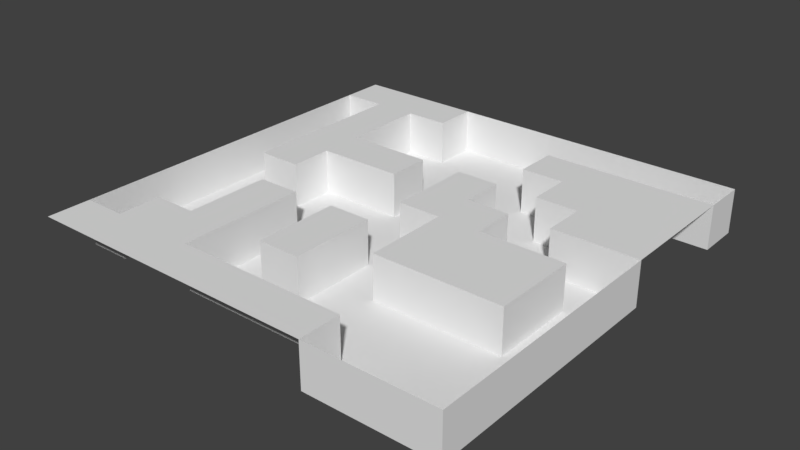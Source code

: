 # Source: untitled.blend  (saved by Blender 2.77.0; exported with 4.5.12 LTS)
import bpy
from mathutils import Matrix  # noqa: F401  (used for matrix-valued properties, if any)

bpy.ops.wm.read_factory_settings(use_empty=True)
scene = bpy.context.scene
scene.name = 'Scene'

# ---- collections
col_collection_1 = bpy.data.collections.new('Collection 1'); scene.collection.children.link(col_collection_1)

# ---- world
world_world = bpy.data.worlds.new('World'); scene.world = world_world
world_world.color = (0.05088, 0.05088, 0.05088)
world_world.use_sun_shadow = False
world_world.sun_shadow_jitter_overblur = 0.0
world_world.cycles.sampling_method = 'MANUAL'

# ---- meshes
me_plane_006 = bpy.data.meshes.new('Plane.006')
me_plane_006.from_pydata([(-1.0, -1.0, 0.0), (1.0, -1.0, 0.0), (-1.0, 1.0, 0.0), (1.0, 1.0, 0.0), (-1.0, 0.8, 0.0), (-1.0, 0.6, 0.0), (-1.0, 0.4, 0.0), (-1.0, 0.2, 0.0), (-1.0, 0.0, 0.0), (-1.0, -0.2, 0.0), (-1.0, -0.4, 0.0), (-1.0, -0.6, 0.0), (-1.0, -0.8, 0.0), (-0.8, -1.0, 0.0), (-0.6, -1.0, 0.0), (-0.4, -1.0, 0.0), (-0.2, -1.0, 0.0), (0.0, -1.0, 0.0), (0.2, -1.0, 0.0), (0.4, -1.0, 0.0), (0.6, -1.0, 0.0), (0.8, -1.0, 0.0), (1.0, -0.8, 0.0), (1.0, -0.6, 0.0), (1.0, -0.4, 0.0), (1.0, -0.2, 0.0), (1.0, 0.0, 0.0), (1.0, 0.2, 0.0), (1.0, 0.4, 0.0), (1.0, 0.6, 0.0), (1.0, 0.8, 0.0), (0.8, 1.0, 0.0), (0.6, 1.0, 0.0), (0.4, 1.0, 0.0), (0.2, 1.0, 0.0), (0.0, 1.0, 0.0), (-0.2, 1.0, 0.0), (-0.4, 1.0, 0.0), (-0.6, 1.0, 0.0), (-0.8, 1.0, 0.0), (-0.8, -0.8, 0.0), (-0.8, -0.6, 0.0), (0.6, -1.0, -10.34), (0.4, -1.0, -10.34), (-0.8, 0.0, 0.0), (-0.8, 0.2, 0.0), (-0.8, 0.4, 0.0), (-0.8, 0.6, 0.0), (-0.8, 0.8, 0.0), (-0.6, -0.8, 0.0), (-0.6, -0.6, 0.0), (-0.6, -0.4, 0.0), (-0.6, -0.2, 0.0), (-0.6, 0.0, 0.0), (-0.6, 0.2, 0.0), (-0.6, 0.4, 0.0), (-0.6, 0.6, 0.0), (-0.6, 0.8, 0.0), (-0.4, -0.8, 0.0), (-0.4, -0.6, 0.0), (-0.4, -0.4, 0.0), (-0.4, -0.2, 0.0), (-1.0, -0.8, -10.34), (-0.4, 0.2, 0.0), (-0.4, 0.4, 0.0), (-1.0, -0.6, -10.34), (-0.4, 0.8, 0.0), (-0.2, -0.8, 0.0), (-0.2, -0.6, 0.0), (-0.2, -0.4, 0.0), (-0.2, -0.2, 0.0), (-1.0, -0.4, -10.34), (-0.2, 0.2, 0.0), (-0.2, 0.4, 0.0), (-1.0, -0.2, -10.34), (-1.0, 0.0, -10.34), (0.0, -0.8, 0.0), (0.0, -0.6, 0.0), (0.0, -0.4, 0.0), (0.0, -0.2, 0.0), (0.0, 0.0, 0.0), (0.0, 0.2, 0.0), (0.0, 0.4, 0.0), (-1.0, 0.2, -10.34), (-1.0, 0.4, -10.34), (0.2, -0.8, 0.0), (-1.0, 0.6, -10.34), (0.2, -0.4, 0.0), (0.2, -0.2, 0.0), (0.2, 0.0, 0.0), (0.2, 0.2, 0.0), (0.2, 0.4, 0.0), (0.2, 0.6, 0.0), (0.2, 0.8, 0.0), (0.4, -0.8, 0.0), (-1.0, 0.8, -10.34), (0.4, -0.4, 0.0), (0.4, -0.2, 0.0), (0.4, 0.0, 0.0), (0.4, 0.2, 0.0), (0.4, 0.4, 0.0), (0.4, 0.6, 0.0), (0.4, 0.8, 0.0), (1.0, 1.0, -10.34), (1.0, 0.8, -10.34), (0.6, -0.4, 0.0), (0.6, -0.2, 0.0), (0.6, 0.0, 0.0), (0.6, 0.2, 0.0), (0.6, 0.4, 0.0), (0.6, 0.6, 0.0), (0.6, 0.8, 0.0), (1.0, -1.0, -10.34), (0.8, -1.0, -10.34), (0.8, -0.4, 0.0), (0.8, -0.2, 0.0), (0.8, 0.0, 0.0), (0.8, 0.2, 0.0), (0.8, 0.4, 0.0), (0.8, 0.6, 0.0), (0.8, 0.8, 0.0), (0.8, -1.0, -1.429), (1.0, -1.0, -1.429), (1.0, 0.8, -1.429), (1.0, 1.0, -1.429), (-1.0, 0.8, -1.429), (-1.0, 0.6, -1.429), (-1.0, 0.4, -1.429), (-1.0, 0.2, -1.429), (-1.0, 0.0, -1.429), (-1.0, -0.2, -1.429), (-1.0, -0.4, -1.429), (-1.0, -0.6, -1.429), (-1.0, -0.8, -1.429), (0.4, -1.0, -1.429), (0.6, -1.0, -1.429), (1.0, -0.8, -1.429), (1.0, -0.6, -1.429), (1.0, -0.4, -1.429), (1.0, -0.2, -1.429), (1.0, 0.0, -1.429), (1.0, 0.2, -1.429), (0.8, 1.0, -1.429), (0.6, 1.0, -1.429), (0.4, 1.0, -1.429), (0.2, 1.0, -1.429), (0.0, 1.0, -1.429), (-0.2, 1.0, -1.429), (-0.4, 1.0, -1.429), (-0.8, -0.8, -1.429), (-0.8, -0.6, -1.429), (-0.8, 0.0, -1.429), (-0.8, 0.2, -1.429), (-0.8, 0.4, -1.429), (-0.8, 0.6, -1.429), (-0.8, 0.8, -1.429), (-0.6, -0.6, -1.429), (-0.6, -0.4, -1.429), (-0.6, -0.2, -1.429), (-0.6, 0.0, -1.429), (-0.6, 0.2, -1.429), (-0.6, 0.4, -1.429), (-0.6, 0.6, -1.429), (-0.6, 0.8, -1.429), (-0.4, 0.8, -1.429), (-0.4, -0.8, -1.429), (-0.4, -0.6, -1.429), (-0.4, -0.4, -1.429), (-0.4, -0.2, -1.429), (-0.4, 0.2, -1.429), (-0.4, 0.4, -1.429), (-0.2, -0.8, -1.429), (-0.2, -0.6, -1.429), (-0.2, -0.4, -1.429), (-0.2, -0.2, -1.429), (-0.2, 0.2, -1.429), (-0.2, 0.4, -1.429), (0.0, -0.8, -1.429), (0.0, -0.6, -1.429), (0.0, -0.4, -1.429), (0.0, -0.2, -1.429), (0.0, 0.0, -1.429), (0.0, 0.2, -1.429), (0.0, 0.4, -1.429), (0.2, 0.8, -1.429), (0.2, -0.8, -1.429), (0.2, -0.4, -1.429), (0.2, -0.2, -1.429), (0.2, 0.0, -1.429), (0.2, 0.2, -1.429), (0.2, 0.4, -1.429), (0.2, 0.6, -1.429), (0.4, 0.8, -1.429), (0.4, -0.8, -1.429), (0.4, -0.4, -1.429), (0.4, 0.0, -1.429), (0.4, 0.2, -1.429), (0.4, 0.4, -1.429), (0.4, 0.6, -1.429), (0.6, 0.8, -1.429), (0.6, -0.4, -1.429), (0.6, 0.0, -1.429), (0.6, 0.2, -1.429), (0.6, 0.4, -1.429), (0.8, 0.8, -1.429), (0.8, -0.4, -1.429), (0.8, -0.2, -1.429), (0.8, 0.0, -1.429), (0.8, 0.2, -1.429), (1.0, -0.8, -10.34), (1.0, -0.6, -10.34), (1.0, -0.4, -10.34), (1.0, -0.2, -10.34), (1.0, 0.0, -10.34), (1.0, 0.2, -10.34), (0.8, 1.0, -10.34), (0.6, 1.0, -10.34), (0.4, 1.0, -10.34), (0.2, 1.0, -10.34), (0.0, 1.0, -10.34), (-0.2, 1.0, -10.34), (-0.4, 1.0, -10.34), (-0.8, -0.8, -10.34), (-0.8, -0.6, -10.34), (-0.8, -0.4, -10.34), (-0.8, -0.2, -10.34), (-0.8, 0.0, -10.34), (-0.8, 0.2, -10.34), (-0.8, 0.4, -10.34), (-0.8, 0.6, -10.34), (-0.8, 0.8, -10.34), (-0.6, -0.6, -10.34), (-0.6, -0.4, -10.34), (-0.6, -0.2, -10.34), (-0.6, 0.0, -10.34), (-0.6, 0.2, -10.34), (-0.6, 0.4, -10.34), (-0.6, 0.6, -10.34), (-0.6, 0.8, -10.34), (-0.4, 0.8, -10.34), (-0.4, -0.8, -10.34), (-0.4, -0.6, -10.34), (-0.4, -0.4, -10.34), (-0.4, -0.2, -10.34), (-0.4, 0.0, -10.34), (-0.4, 0.2, -10.34), (-0.4, 0.4, -10.34), (-0.4, 0.6, -10.34), (-0.2, 0.8, -10.34), (-0.2, -0.8, -10.34), (-0.2, -0.6, -10.34), (-0.2, -0.4, -10.34), (-0.2, -0.2, -10.34), (-0.2, 0.0, -10.34), (-0.2, 0.2, -10.34), (-0.2, 0.4, -10.34), (-0.2, 0.6, -10.34), (0.0, 0.8, -10.34), (0.0, -0.8, -10.34), (0.0, -0.6, -10.34), (0.0, -0.4, -10.34), (0.0, -0.2, -10.34), (0.0, 0.0, -10.34), (0.0, 0.2, -10.34), (0.0, 0.4, -10.34), (0.0, 0.6, -10.34), (0.2, 0.8, -10.34), (0.2, -0.8, -10.34), (0.2, -0.6, -10.34), (0.2, -0.4, -10.34), (0.2, -0.2, -10.34), (0.2, 0.0, -10.34), (0.2, 0.2, -10.34), (0.2, 0.4, -10.34), (0.2, 0.6, -10.34), (0.4, 0.8, -10.34), (0.4, -0.8, -10.34), (0.4, -0.6, -10.34), (0.4, -0.4, -10.34), (0.4, 0.0, -10.34), (0.4, 0.2, -10.34), (0.4, 0.4, -10.34), (0.4, 0.6, -10.34), (0.6, 0.8, -10.34), (0.6, -0.8, -10.34), (0.6, -0.6, -10.34), (0.6, -0.4, -10.34), (0.6, 0.0, -10.34), (0.6, 0.2, -10.34), (0.6, 0.4, -10.34), (0.8, 0.8, -10.34), (0.8, -0.8, -10.34), (0.8, -0.6, -10.34), (0.8, -0.4, -10.34), (0.8, -0.2, -10.34), (0.8, 0.0, -10.34), (0.8, 0.2, -10.34)], [], [(12, 40, 149, 133), (4, 48, 39, 2), (48, 57, 38, 39), (57, 66, 37, 38), (24, 25, 139, 138), (66, 57, 163, 164), (73, 72, 175, 176), (23, 24, 138, 137), (82, 91, 190, 183), (117, 108, 202, 208), (0, 13, 40, 12), (22, 23, 137, 136), (55, 64, 170, 161), (47, 48, 155, 154), (107, 116, 207, 201), (94, 19, 134, 193), (1, 22, 136, 122), (63, 54, 160, 169), (46, 47, 154, 153), (13, 14, 49, 40), (40, 49, 50, 41), (89, 80, 181, 188), (69, 70, 174, 173), (20, 21, 121, 135), (44, 53, 54, 45), (45, 54, 55, 46), (46, 55, 56, 47), (47, 56, 57, 48), (14, 15, 58, 49), (49, 58, 59, 50), (50, 59, 60, 51), (51, 60, 61, 52), (45, 46, 153, 152), (68, 69, 173, 172), (54, 63, 64, 55), (114, 105, 200, 205), (92, 93, 184, 191), (15, 16, 67, 58), (116, 115, 206, 207), (19, 20, 135, 134), (52, 61, 168, 158), (44, 45, 152, 151), (115, 114, 205, 206), (63, 72, 73, 64), (91, 90, 189, 190), (76, 85, 185, 177), (16, 17, 76, 67), (102, 111, 199, 192), (68, 77, 78, 69), (69, 78, 79, 70), (88, 89, 188, 187), (40, 41, 150, 149), (109, 100, 197, 203), (87, 88, 187, 186), (98, 107, 201, 195), (17, 18, 85, 76), (108, 109, 203, 202), (11, 12, 133, 132), (53, 44, 151, 159), (70, 79, 180, 174), (80, 89, 90, 81), (81, 90, 91, 82), (61, 60, 167, 168), (105, 96, 194, 200), (18, 19, 94, 85), (10, 11, 132, 131), (36, 37, 148, 147), (87, 96, 97, 88), (88, 97, 98, 89), (89, 98, 99, 90), (60, 59, 166, 167), (9, 10, 131, 130), (92, 101, 102, 93), (35, 36, 147, 146), (77, 68, 172, 178), (59, 58, 165, 166), (96, 105, 106, 97), (97, 106, 107, 98), (120, 30, 123, 204), (8, 9, 130, 129), (100, 109, 110, 101), (101, 110, 111, 102), (41, 50, 156, 150), (34, 35, 146, 145), (67, 76, 177, 171), (105, 114, 115, 106), (106, 115, 116, 107), (93, 102, 192, 184), (108, 117, 118, 109), (109, 118, 119, 110), (110, 119, 120, 111), (81, 82, 183, 182), (7, 8, 129, 128), (33, 34, 145, 144), (37, 66, 164, 148), (101, 92, 191, 198), (80, 81, 182, 181), (117, 27, 28, 118), (118, 28, 29, 119), (119, 29, 30, 120), (137, 138, 211, 210), (166, 165, 240, 241), (170, 176, 255, 246), (136, 137, 210, 209), (148, 164, 239, 221), (207, 206, 294, 295), (175, 169, 245, 254), (122, 136, 209, 112), (184, 192, 275, 266), (163, 162, 237, 238), (206, 205, 293, 294), (135, 121, 113, 42), (198, 191, 274, 282), (162, 161, 236, 237), (134, 135, 42, 43), (160, 159, 234, 235), (182, 183, 264, 263), (132, 133, 62, 65), (189, 196, 280, 272), (181, 182, 263, 262), (131, 132, 65, 71), (194, 186, 269, 278), (157, 158, 233, 232), (165, 171, 249, 240), (130, 131, 71, 74), (156, 157, 232, 231), (180, 179, 260, 261), (202, 203, 289, 288), (164, 163, 238, 239), (129, 130, 74, 75), (185, 193, 276, 267), (154, 155, 230, 229), (204, 123, 104, 290), (179, 178, 259, 260), (128, 129, 75, 83), (153, 154, 229, 228), (141, 208, 296, 214), (161, 170, 246, 236), (127, 128, 83, 84), (152, 153, 228, 227), (169, 160, 235, 245), (126, 127, 84, 86), (183, 190, 273, 264), (151, 152, 227, 226), (125, 126, 86, 95), (188, 181, 262, 271), (158, 168, 243, 233), (123, 124, 103, 104), (176, 175, 254, 255), (197, 198, 282, 281), (159, 151, 226, 234), (121, 122, 112, 113), (149, 150, 223, 222), (199, 204, 290, 283), (196, 195, 279, 280), (177, 185, 267, 258), (147, 148, 221, 220), (208, 202, 288, 296), (173, 174, 252, 251), (150, 156, 231, 223), (58, 67, 171, 165), (25, 26, 140, 139), (111, 120, 204, 199), (85, 94, 193, 185), (50, 51, 157, 156), (26, 27, 141, 140), (21, 1, 122, 121), (99, 98, 195, 196), (51, 52, 158, 157), (30, 3, 124, 123), (96, 87, 186, 194), (100, 101, 198, 197), (54, 53, 159, 160), (78, 77, 178, 179), (72, 63, 169, 175), (3, 31, 142, 124), (4, 5, 126, 125), (79, 78, 179, 180), (90, 99, 196, 189), (56, 55, 161, 162), (64, 73, 176, 170), (31, 32, 143, 142), (5, 6, 127, 126), (27, 117, 208, 141), (57, 56, 162, 163), (32, 33, 144, 143), (48, 4, 125, 155), (6, 7, 128, 127), (290, 104, 103, 215), (239, 248, 220, 221), (248, 257, 219, 220), (257, 266, 218, 219), (266, 275, 217, 218), (275, 283, 216, 217), (283, 290, 215, 216), (62, 222, 223, 65), (65, 223, 224, 71), (71, 224, 225, 74), (74, 225, 226, 75), (75, 226, 227, 83), (83, 227, 228, 84), (84, 228, 229, 86), (86, 229, 230, 95), (223, 231, 232, 224), (224, 232, 233, 225), (225, 233, 234, 226), (233, 243, 244, 234), (234, 244, 245, 235), (236, 246, 247, 237), (237, 247, 239, 238), (240, 249, 250, 241), (241, 250, 251, 242), (242, 251, 252, 243), (243, 252, 253, 244), (244, 253, 254, 245), (246, 255, 256, 247), (247, 256, 248, 239), (249, 258, 259, 250), (252, 261, 262, 253), (253, 262, 263, 254), (254, 263, 264, 255), (255, 264, 265, 256), (256, 265, 257, 248), (258, 267, 268, 259), (259, 268, 269, 260), (260, 269, 270, 261), (261, 270, 271, 262), (264, 273, 274, 265), (265, 274, 266, 257), (267, 276, 277, 268), (268, 277, 278, 269), (272, 280, 281, 273), (273, 281, 282, 274), (43, 42, 284, 276), (276, 284, 285, 277), (277, 285, 286, 278), (279, 287, 288, 280), (280, 288, 289, 281), (42, 113, 291, 284), (284, 291, 292, 285), (285, 292, 293, 286), (287, 295, 296, 288), (113, 112, 209, 291), (291, 209, 210, 292), (292, 210, 211, 293), (293, 211, 212, 294), (294, 212, 213, 295), (295, 213, 214, 296), (133, 149, 222, 62), (167, 166, 241, 242), (200, 194, 278, 286), (138, 139, 212, 211), (186, 187, 270, 269), (168, 167, 242, 243), (195, 201, 287, 279), (139, 140, 213, 212), (171, 177, 258, 249), (187, 188, 271, 270), (140, 141, 214, 213), (178, 172, 250, 259), (190, 189, 272, 273), (203, 197, 281, 289), (124, 142, 215, 103), (174, 180, 261, 252), (192, 199, 283, 275), (142, 143, 216, 215), (191, 184, 266, 274), (143, 144, 217, 216), (144, 145, 218, 217), (193, 134, 43, 276), (205, 200, 286, 293), (145, 146, 219, 218), (155, 125, 95, 230), (172, 173, 251, 250), (201, 207, 295, 287), (146, 147, 220, 219)])
me_plane_006.use_remesh_preserve_volume = False
me_plane_006.use_remesh_preserve_attributes = False
me_plane_006.use_mirror_vertex_groups = False
me_plane_006.update()

# ---- objects
ob_plane = bpy.data.objects.new('Plane', me_plane_006)

# ---- transforms, parenting, visibility, modifiers, constraints
ob_plane.location = (0.0, 0.0, 0.0)
ob_plane.scale = (50.0, 50.0, 1.0)
ob_plane.lineart.crease_threshold = 0.0

# ---- collection membership
col_collection_1.objects.link(ob_plane)

# ---- scene / render settings (as saved in the file)
scene.frame_start = 1; scene.frame_end = 250; scene.frame_set(1)
scene.render.engine = 'BLENDER_EEVEE_NEXT'
scene.render.resolution_percentage = 50
scene.render.dither_intensity = 0.0
scene.cycles.use_denoising = False
scene.cycles.samples = 128
scene.cycles.sampling_pattern = 'TABULATED_SOBOL'
scene.cycles.light_sampling_threshold = 0.0
scene.cycles.use_adaptive_sampling = False
scene.cycles.use_light_tree = False
scene.cycles.blur_glossy = 0.0
scene.cycles.sample_clamp_indirect = 0.0
scene.view_settings.view_transform = 'Standard'
bpy.context.view_layer.update()

# ---- added for rendering (the .blend has no active camera and no usable light): camera, sun
cam_auto = bpy.data.cameras.new('AutoCamera')
cam_auto.lens = 50.0
cam_auto.sensor_width = 36.0
cam_auto.clip_end = 2302.48
ob_auto_camera = bpy.data.objects.new('AutoCamera', cam_auto)
scene.collection.objects.link(ob_auto_camera)
ob_auto_camera.location = (131.196, -157.435, 99.7865)
ob_auto_camera.rotation_euler = (1.09748, -7.21219e-08, 0.694738)
scene.camera = ob_auto_camera
light_auto_sun = bpy.data.lights.new('AutoSun', 'SUN')
light_auto_sun.energy = 3.0
light_auto_sun.angle = 0.0523599
ob_auto_sun = bpy.data.objects.new('AutoSun', light_auto_sun)
scene.collection.objects.link(ob_auto_sun)
ob_auto_sun.rotation_euler = (0.872665, 0.174533, 0.523599)
bpy.context.view_layer.update()
